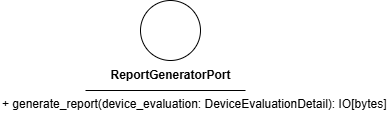

The diagram above was exported from draw.io. Its source (the exported page's mxGraphModel, read from the mxfile embedded in the PNG):
<mxGraphModel dx="1173" dy="562" grid="1" gridSize="10" guides="1" tooltips="1" connect="1" arrows="1" fold="1" page="1" pageScale="1" pageWidth="850" pageHeight="1100" math="0" shadow="0">
  <root>
    <mxCell id="0" />
    <mxCell id="1" parent="0" />
    <mxCell id="2" value="" style="ellipse;whiteSpace=wrap;html=1;aspect=fixed;" parent="1" vertex="1">
      <mxGeometry x="90" y="200" width="60" height="60" as="geometry" />
    </mxCell>
    <mxCell id="3" value="&lt;b&gt;ReportGeneratorPort&lt;/b&gt;" style="text;html=1;align=center;verticalAlign=middle;resizable=0;points=[];autosize=1;strokeColor=none;fillColor=none;" parent="1" vertex="1">
      <mxGeometry x="50" y="260" width="140" height="30" as="geometry" />
    </mxCell>
    <mxCell id="4" value="" style="endArrow=none;html=1;" parent="1" edge="1">
      <mxGeometry width="50" height="50" relative="1" as="geometry">
        <mxPoint x="35" y="290" as="sourcePoint" />
        <mxPoint x="195" y="290" as="targetPoint" />
        <Array as="points">
          <mxPoint x="115" y="290" />
        </Array>
      </mxGeometry>
    </mxCell>
    <mxCell id="5" value="" style="endArrow=none;html=1;" parent="1" edge="1">
      <mxGeometry width="50" height="50" relative="1" as="geometry">
        <mxPoint x="35" y="290" as="sourcePoint" />
        <mxPoint x="195" y="290" as="targetPoint" />
        <Array as="points">
          <mxPoint x="115" y="290" />
        </Array>
      </mxGeometry>
    </mxCell>
    <mxCell id="7" value="+ generate_report(device_evaluation: DeviceEvaluationDetail): IO[bytes]" style="text;whiteSpace=wrap;html=1;" parent="1" vertex="1">
      <mxGeometry x="-50" y="290" width="390" height="40" as="geometry" />
    </mxCell>
  </root>
</mxGraphModel>